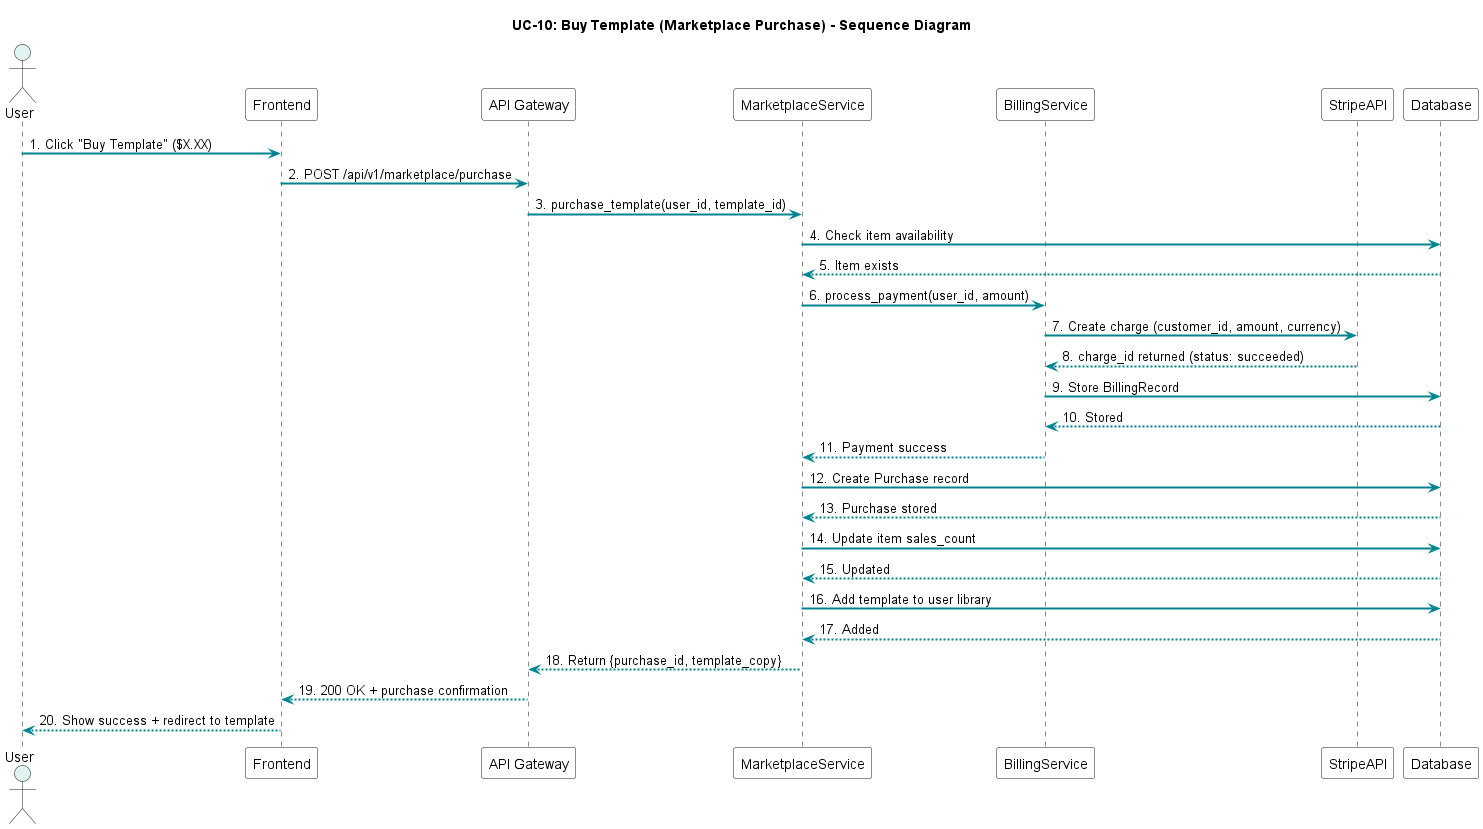

The diagram above was rendered by PlantUML. Its source (embedded in the PNG):
@startuml UC-10_Buy_Template

title UC-10: Buy Template (Marketplace Purchase) - Sequence Diagram

skinparam SequenceArrowThickness 2
skinparam SequenceArrowColor #00838F
skinparam ActorBackgroundColor #E0F2F1
skinparam ParticipantBackgroundColor #FFFFFF

actor User
participant Frontend
participant "API Gateway" as API
participant MarketplaceService
participant BillingService
participant StripeAPI
participant Database as DB

User -> Frontend: 1. Click "Buy Template" ($X.XX)
Frontend -> API: 2. POST /api/v1/marketplace/purchase
API -> MarketplaceService: 3. purchase_template(user_id, template_id)
MarketplaceService -> DB: 4. Check item availability
DB --> MarketplaceService: 5. Item exists
MarketplaceService -> BillingService: 6. process_payment(user_id, amount)
BillingService -> StripeAPI: 7. Create charge (customer_id, amount, currency)
StripeAPI --> BillingService: 8. charge_id returned (status: succeeded)
BillingService -> DB: 9. Store BillingRecord
DB --> BillingService: 10. Stored
BillingService --> MarketplaceService: 11. Payment success
MarketplaceService -> DB: 12. Create Purchase record
DB --> MarketplaceService: 13. Purchase stored
MarketplaceService -> DB: 14. Update item sales_count
DB --> MarketplaceService: 15. Updated
MarketplaceService -> DB: 16. Add template to user library
DB --> MarketplaceService: 17. Added
MarketplaceService --> API: 18. Return {purchase_id, template_copy}
API --> Frontend: 19. 200 OK + purchase confirmation
Frontend --> User: 20. Show success + redirect to template

@enduml